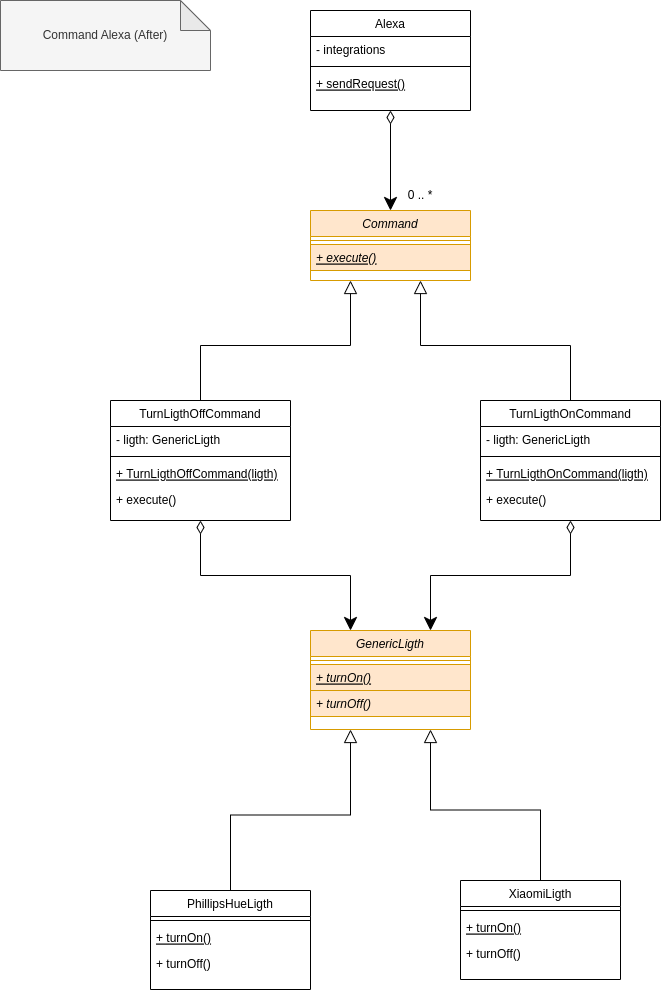

The diagram above was exported from draw.io. Its source (the exported page's mxGraphModel, read from the mxfile embedded in the PNG):
<mxGraphModel dx="1422" dy="706" grid="1" gridSize="10" guides="1" tooltips="1" connect="1" arrows="1" fold="1" page="1" pageScale="1" pageWidth="827" pageHeight="1169" math="0" shadow="0">
  <root>
    <mxCell id="0" />
    <mxCell id="1" parent="0" />
    <mxCell id="QWjrop7z1qwAxnGBkNzk-1" value="Command Alexa (After)" style="shape=note;whiteSpace=wrap;html=1;backgroundOutline=1;darkOpacity=0.05;fillColor=#f5f5f5;fontColor=#333333;strokeColor=#666666;" vertex="1" parent="1">
      <mxGeometry x="60" y="40" width="210" height="70" as="geometry" />
    </mxCell>
    <mxCell id="JqziGV65kMiY-VBMlqH0-15" style="edgeStyle=orthogonalEdgeStyle;rounded=0;orthogonalLoop=1;jettySize=auto;html=1;exitX=0.5;exitY=1;exitDx=0;exitDy=0;entryX=0.5;entryY=0;entryDx=0;entryDy=0;endArrow=classic;endFill=1;startSize=11;endSize=11;startArrow=diamondThin;startFill=0;" edge="1" parent="1" source="MK6SqIZEXo6ioeksxHWK-1" target="29FY7feLFhkej0Qh_J5p-5">
      <mxGeometry relative="1" as="geometry" />
    </mxCell>
    <mxCell id="MK6SqIZEXo6ioeksxHWK-1" value="Alexa" style="swimlane;fontStyle=0;align=center;verticalAlign=top;childLayout=stackLayout;horizontal=1;startSize=26;horizontalStack=0;resizeParent=1;resizeLast=0;collapsible=1;marginBottom=0;rounded=0;shadow=0;strokeWidth=1;" vertex="1" parent="1">
      <mxGeometry x="370" y="50" width="160" height="100" as="geometry">
        <mxRectangle x="130" y="380" width="160" height="26" as="alternateBounds" />
      </mxGeometry>
    </mxCell>
    <mxCell id="MK6SqIZEXo6ioeksxHWK-2" value="- integrations" style="text;align=left;verticalAlign=top;spacingLeft=4;spacingRight=4;overflow=hidden;rotatable=0;points=[[0,0.5],[1,0.5]];portConstraint=eastwest;rounded=0;shadow=0;html=0;" vertex="1" parent="MK6SqIZEXo6ioeksxHWK-1">
      <mxGeometry y="26" width="160" height="26" as="geometry" />
    </mxCell>
    <mxCell id="MK6SqIZEXo6ioeksxHWK-3" value="" style="line;html=1;strokeWidth=1;align=left;verticalAlign=middle;spacingTop=-1;spacingLeft=3;spacingRight=3;rotatable=0;labelPosition=right;points=[];portConstraint=eastwest;" vertex="1" parent="MK6SqIZEXo6ioeksxHWK-1">
      <mxGeometry y="52" width="160" height="8" as="geometry" />
    </mxCell>
    <mxCell id="MK6SqIZEXo6ioeksxHWK-4" value="+ sendRequest()" style="text;align=left;verticalAlign=top;spacingLeft=4;spacingRight=4;overflow=hidden;rotatable=0;points=[[0,0.5],[1,0.5]];portConstraint=eastwest;fontStyle=4" vertex="1" parent="MK6SqIZEXo6ioeksxHWK-1">
      <mxGeometry y="60" width="160" height="26" as="geometry" />
    </mxCell>
    <mxCell id="JqziGV65kMiY-VBMlqH0-11" style="edgeStyle=orthogonalEdgeStyle;rounded=0;orthogonalLoop=1;jettySize=auto;html=1;exitX=0.5;exitY=0;exitDx=0;exitDy=0;entryX=0.25;entryY=1;entryDx=0;entryDy=0;endArrow=block;endFill=0;endSize=11;startSize=11;" edge="1" parent="1" source="29FY7feLFhkej0Qh_J5p-1" target="29FY7feLFhkej0Qh_J5p-5">
      <mxGeometry relative="1" as="geometry" />
    </mxCell>
    <mxCell id="JqziGV65kMiY-VBMlqH0-16" style="edgeStyle=orthogonalEdgeStyle;rounded=0;orthogonalLoop=1;jettySize=auto;html=1;exitX=0.5;exitY=1;exitDx=0;exitDy=0;entryX=0.25;entryY=0;entryDx=0;entryDy=0;startArrow=diamondThin;startFill=0;endArrow=classic;endFill=1;startSize=11;endSize=11;" edge="1" parent="1" source="29FY7feLFhkej0Qh_J5p-1" target="29FY7feLFhkej0Qh_J5p-9">
      <mxGeometry relative="1" as="geometry" />
    </mxCell>
    <mxCell id="29FY7feLFhkej0Qh_J5p-1" value="TurnLigthOffCommand" style="swimlane;fontStyle=0;align=center;verticalAlign=top;childLayout=stackLayout;horizontal=1;startSize=26;horizontalStack=0;resizeParent=1;resizeLast=0;collapsible=1;marginBottom=0;rounded=0;shadow=0;strokeWidth=1;" vertex="1" parent="1">
      <mxGeometry x="170" y="440" width="180" height="120" as="geometry">
        <mxRectangle x="130" y="380" width="160" height="26" as="alternateBounds" />
      </mxGeometry>
    </mxCell>
    <mxCell id="JqziGV65kMiY-VBMlqH0-5" value="- ligth: GenericLigth" style="text;align=left;verticalAlign=top;spacingLeft=4;spacingRight=4;overflow=hidden;rotatable=0;points=[[0,0.5],[1,0.5]];portConstraint=eastwest;rounded=0;shadow=0;html=0;" vertex="1" parent="29FY7feLFhkej0Qh_J5p-1">
      <mxGeometry y="26" width="180" height="26" as="geometry" />
    </mxCell>
    <mxCell id="29FY7feLFhkej0Qh_J5p-2" value="" style="line;html=1;strokeWidth=1;align=left;verticalAlign=middle;spacingTop=-1;spacingLeft=3;spacingRight=3;rotatable=0;labelPosition=right;points=[];portConstraint=eastwest;" vertex="1" parent="29FY7feLFhkej0Qh_J5p-1">
      <mxGeometry y="52" width="180" height="8" as="geometry" />
    </mxCell>
    <mxCell id="29FY7feLFhkej0Qh_J5p-3" value="+ TurnLigthOffCommand(ligth)" style="text;align=left;verticalAlign=top;spacingLeft=4;spacingRight=4;overflow=hidden;rotatable=0;points=[[0,0.5],[1,0.5]];portConstraint=eastwest;fontStyle=4" vertex="1" parent="29FY7feLFhkej0Qh_J5p-1">
      <mxGeometry y="60" width="180" height="26" as="geometry" />
    </mxCell>
    <mxCell id="29FY7feLFhkej0Qh_J5p-4" value="+ execute()" style="text;align=left;verticalAlign=top;spacingLeft=4;spacingRight=4;overflow=hidden;rotatable=0;points=[[0,0.5],[1,0.5]];portConstraint=eastwest;" vertex="1" parent="29FY7feLFhkej0Qh_J5p-1">
      <mxGeometry y="86" width="180" height="26" as="geometry" />
    </mxCell>
    <mxCell id="29FY7feLFhkej0Qh_J5p-5" value="Command" style="swimlane;fontStyle=2;align=center;verticalAlign=top;childLayout=stackLayout;horizontal=1;startSize=26;horizontalStack=0;resizeParent=1;resizeLast=0;collapsible=1;marginBottom=0;rounded=0;shadow=0;strokeWidth=1;fillColor=#ffe6cc;strokeColor=#d79b00;" vertex="1" parent="1">
      <mxGeometry x="370" y="250" width="160" height="70" as="geometry">
        <mxRectangle x="130" y="380" width="160" height="26" as="alternateBounds" />
      </mxGeometry>
    </mxCell>
    <mxCell id="29FY7feLFhkej0Qh_J5p-7" value="" style="line;html=1;strokeWidth=1;align=left;verticalAlign=middle;spacingTop=-1;spacingLeft=3;spacingRight=3;rotatable=0;labelPosition=right;points=[];portConstraint=eastwest;fillColor=#ffe6cc;strokeColor=#d79b00;" vertex="1" parent="29FY7feLFhkej0Qh_J5p-5">
      <mxGeometry y="26" width="160" height="8" as="geometry" />
    </mxCell>
    <mxCell id="29FY7feLFhkej0Qh_J5p-8" value="+ execute()" style="text;align=left;verticalAlign=top;spacingLeft=4;spacingRight=4;overflow=hidden;rotatable=0;points=[[0,0.5],[1,0.5]];portConstraint=eastwest;fontStyle=6;fillColor=#ffe6cc;strokeColor=#d79b00;" vertex="1" parent="29FY7feLFhkej0Qh_J5p-5">
      <mxGeometry y="34" width="160" height="26" as="geometry" />
    </mxCell>
    <mxCell id="29FY7feLFhkej0Qh_J5p-9" value="GenericLigth" style="swimlane;fontStyle=2;align=center;verticalAlign=top;childLayout=stackLayout;horizontal=1;startSize=26;horizontalStack=0;resizeParent=1;resizeLast=0;collapsible=1;marginBottom=0;rounded=0;shadow=0;strokeWidth=1;fillColor=#ffe6cc;strokeColor=#d79b00;" vertex="1" parent="1">
      <mxGeometry x="370" y="670" width="160" height="99" as="geometry">
        <mxRectangle x="130" y="380" width="160" height="26" as="alternateBounds" />
      </mxGeometry>
    </mxCell>
    <mxCell id="29FY7feLFhkej0Qh_J5p-10" value="" style="line;html=1;strokeWidth=1;align=left;verticalAlign=middle;spacingTop=-1;spacingLeft=3;spacingRight=3;rotatable=0;labelPosition=right;points=[];portConstraint=eastwest;fillColor=#ffe6cc;strokeColor=#d79b00;" vertex="1" parent="29FY7feLFhkej0Qh_J5p-9">
      <mxGeometry y="26" width="160" height="8" as="geometry" />
    </mxCell>
    <mxCell id="29FY7feLFhkej0Qh_J5p-11" value="+ turnOn()" style="text;align=left;verticalAlign=top;spacingLeft=4;spacingRight=4;overflow=hidden;rotatable=0;points=[[0,0.5],[1,0.5]];portConstraint=eastwest;fontStyle=6;fillColor=#ffe6cc;strokeColor=#d79b00;" vertex="1" parent="29FY7feLFhkej0Qh_J5p-9">
      <mxGeometry y="34" width="160" height="26" as="geometry" />
    </mxCell>
    <mxCell id="29FY7feLFhkej0Qh_J5p-12" value="+ turnOff()" style="text;align=left;verticalAlign=top;spacingLeft=4;spacingRight=4;overflow=hidden;rotatable=0;points=[[0,0.5],[1,0.5]];portConstraint=eastwest;fontStyle=2;fillColor=#ffe6cc;strokeColor=#d79b00;" vertex="1" parent="29FY7feLFhkej0Qh_J5p-9">
      <mxGeometry y="60" width="160" height="26" as="geometry" />
    </mxCell>
    <mxCell id="JqziGV65kMiY-VBMlqH0-13" style="edgeStyle=orthogonalEdgeStyle;rounded=0;orthogonalLoop=1;jettySize=auto;html=1;exitX=0.5;exitY=0;exitDx=0;exitDy=0;entryX=0.25;entryY=1;entryDx=0;entryDy=0;endArrow=block;endFill=0;startSize=11;endSize=11;" edge="1" parent="1" source="29FY7feLFhkej0Qh_J5p-13" target="29FY7feLFhkej0Qh_J5p-9">
      <mxGeometry relative="1" as="geometry" />
    </mxCell>
    <mxCell id="29FY7feLFhkej0Qh_J5p-13" value="PhillipsHueLigth" style="swimlane;fontStyle=0;align=center;verticalAlign=top;childLayout=stackLayout;horizontal=1;startSize=26;horizontalStack=0;resizeParent=1;resizeLast=0;collapsible=1;marginBottom=0;rounded=0;shadow=0;strokeWidth=1;" vertex="1" parent="1">
      <mxGeometry x="210" y="930" width="160" height="99" as="geometry">
        <mxRectangle x="130" y="380" width="160" height="26" as="alternateBounds" />
      </mxGeometry>
    </mxCell>
    <mxCell id="29FY7feLFhkej0Qh_J5p-14" value="" style="line;html=1;strokeWidth=1;align=left;verticalAlign=middle;spacingTop=-1;spacingLeft=3;spacingRight=3;rotatable=0;labelPosition=right;points=[];portConstraint=eastwest;" vertex="1" parent="29FY7feLFhkej0Qh_J5p-13">
      <mxGeometry y="26" width="160" height="8" as="geometry" />
    </mxCell>
    <mxCell id="29FY7feLFhkej0Qh_J5p-15" value="+ turnOn()" style="text;align=left;verticalAlign=top;spacingLeft=4;spacingRight=4;overflow=hidden;rotatable=0;points=[[0,0.5],[1,0.5]];portConstraint=eastwest;fontStyle=4" vertex="1" parent="29FY7feLFhkej0Qh_J5p-13">
      <mxGeometry y="34" width="160" height="26" as="geometry" />
    </mxCell>
    <mxCell id="29FY7feLFhkej0Qh_J5p-16" value="+ turnOff()" style="text;align=left;verticalAlign=top;spacingLeft=4;spacingRight=4;overflow=hidden;rotatable=0;points=[[0,0.5],[1,0.5]];portConstraint=eastwest;" vertex="1" parent="29FY7feLFhkej0Qh_J5p-13">
      <mxGeometry y="60" width="160" height="26" as="geometry" />
    </mxCell>
    <mxCell id="JqziGV65kMiY-VBMlqH0-14" style="edgeStyle=orthogonalEdgeStyle;rounded=0;orthogonalLoop=1;jettySize=auto;html=1;exitX=0.5;exitY=0;exitDx=0;exitDy=0;entryX=0.75;entryY=1;entryDx=0;entryDy=0;endArrow=block;endFill=0;startSize=11;endSize=11;" edge="1" parent="1" source="JqziGV65kMiY-VBMlqH0-1" target="29FY7feLFhkej0Qh_J5p-9">
      <mxGeometry relative="1" as="geometry" />
    </mxCell>
    <mxCell id="JqziGV65kMiY-VBMlqH0-1" value="XiaomiLigth" style="swimlane;fontStyle=0;align=center;verticalAlign=top;childLayout=stackLayout;horizontal=1;startSize=26;horizontalStack=0;resizeParent=1;resizeLast=0;collapsible=1;marginBottom=0;rounded=0;shadow=0;strokeWidth=1;" vertex="1" parent="1">
      <mxGeometry x="520" y="920" width="160" height="99" as="geometry">
        <mxRectangle x="130" y="380" width="160" height="26" as="alternateBounds" />
      </mxGeometry>
    </mxCell>
    <mxCell id="JqziGV65kMiY-VBMlqH0-2" value="" style="line;html=1;strokeWidth=1;align=left;verticalAlign=middle;spacingTop=-1;spacingLeft=3;spacingRight=3;rotatable=0;labelPosition=right;points=[];portConstraint=eastwest;" vertex="1" parent="JqziGV65kMiY-VBMlqH0-1">
      <mxGeometry y="26" width="160" height="8" as="geometry" />
    </mxCell>
    <mxCell id="JqziGV65kMiY-VBMlqH0-3" value="+ turnOn()" style="text;align=left;verticalAlign=top;spacingLeft=4;spacingRight=4;overflow=hidden;rotatable=0;points=[[0,0.5],[1,0.5]];portConstraint=eastwest;fontStyle=4" vertex="1" parent="JqziGV65kMiY-VBMlqH0-1">
      <mxGeometry y="34" width="160" height="26" as="geometry" />
    </mxCell>
    <mxCell id="JqziGV65kMiY-VBMlqH0-4" value="+ turnOff()" style="text;align=left;verticalAlign=top;spacingLeft=4;spacingRight=4;overflow=hidden;rotatable=0;points=[[0,0.5],[1,0.5]];portConstraint=eastwest;" vertex="1" parent="JqziGV65kMiY-VBMlqH0-1">
      <mxGeometry y="60" width="160" height="26" as="geometry" />
    </mxCell>
    <mxCell id="JqziGV65kMiY-VBMlqH0-12" style="edgeStyle=orthogonalEdgeStyle;rounded=0;orthogonalLoop=1;jettySize=auto;html=1;exitX=0.5;exitY=0;exitDx=0;exitDy=0;endArrow=block;endFill=0;endSize=11;startSize=11;" edge="1" parent="1" source="JqziGV65kMiY-VBMlqH0-6">
      <mxGeometry relative="1" as="geometry">
        <mxPoint x="480" y="320" as="targetPoint" />
      </mxGeometry>
    </mxCell>
    <mxCell id="JqziGV65kMiY-VBMlqH0-17" style="edgeStyle=orthogonalEdgeStyle;rounded=0;orthogonalLoop=1;jettySize=auto;html=1;exitX=0.5;exitY=1;exitDx=0;exitDy=0;entryX=0.75;entryY=0;entryDx=0;entryDy=0;startArrow=diamondThin;startFill=0;endArrow=classic;endFill=1;startSize=11;endSize=11;" edge="1" parent="1" source="JqziGV65kMiY-VBMlqH0-6" target="29FY7feLFhkej0Qh_J5p-9">
      <mxGeometry relative="1" as="geometry" />
    </mxCell>
    <mxCell id="JqziGV65kMiY-VBMlqH0-6" value="TurnLigthOnCommand" style="swimlane;fontStyle=0;align=center;verticalAlign=top;childLayout=stackLayout;horizontal=1;startSize=26;horizontalStack=0;resizeParent=1;resizeLast=0;collapsible=1;marginBottom=0;rounded=0;shadow=0;strokeWidth=1;" vertex="1" parent="1">
      <mxGeometry x="540" y="440" width="180" height="120" as="geometry">
        <mxRectangle x="130" y="380" width="160" height="26" as="alternateBounds" />
      </mxGeometry>
    </mxCell>
    <mxCell id="JqziGV65kMiY-VBMlqH0-7" value="- ligth: GenericLigth" style="text;align=left;verticalAlign=top;spacingLeft=4;spacingRight=4;overflow=hidden;rotatable=0;points=[[0,0.5],[1,0.5]];portConstraint=eastwest;rounded=0;shadow=0;html=0;" vertex="1" parent="JqziGV65kMiY-VBMlqH0-6">
      <mxGeometry y="26" width="180" height="26" as="geometry" />
    </mxCell>
    <mxCell id="JqziGV65kMiY-VBMlqH0-8" value="" style="line;html=1;strokeWidth=1;align=left;verticalAlign=middle;spacingTop=-1;spacingLeft=3;spacingRight=3;rotatable=0;labelPosition=right;points=[];portConstraint=eastwest;" vertex="1" parent="JqziGV65kMiY-VBMlqH0-6">
      <mxGeometry y="52" width="180" height="8" as="geometry" />
    </mxCell>
    <mxCell id="JqziGV65kMiY-VBMlqH0-9" value="+ TurnLigthOnCommand(ligth)" style="text;align=left;verticalAlign=top;spacingLeft=4;spacingRight=4;overflow=hidden;rotatable=0;points=[[0,0.5],[1,0.5]];portConstraint=eastwest;fontStyle=4" vertex="1" parent="JqziGV65kMiY-VBMlqH0-6">
      <mxGeometry y="60" width="180" height="26" as="geometry" />
    </mxCell>
    <mxCell id="JqziGV65kMiY-VBMlqH0-10" value="+ execute()" style="text;align=left;verticalAlign=top;spacingLeft=4;spacingRight=4;overflow=hidden;rotatable=0;points=[[0,0.5],[1,0.5]];portConstraint=eastwest;" vertex="1" parent="JqziGV65kMiY-VBMlqH0-6">
      <mxGeometry y="86" width="180" height="26" as="geometry" />
    </mxCell>
    <mxCell id="JqziGV65kMiY-VBMlqH0-18" value="0 .. *" style="text;html=1;strokeColor=none;fillColor=none;align=center;verticalAlign=middle;whiteSpace=wrap;rounded=0;" vertex="1" parent="1">
      <mxGeometry x="450" y="220" width="60" height="30" as="geometry" />
    </mxCell>
  </root>
</mxGraphModel>